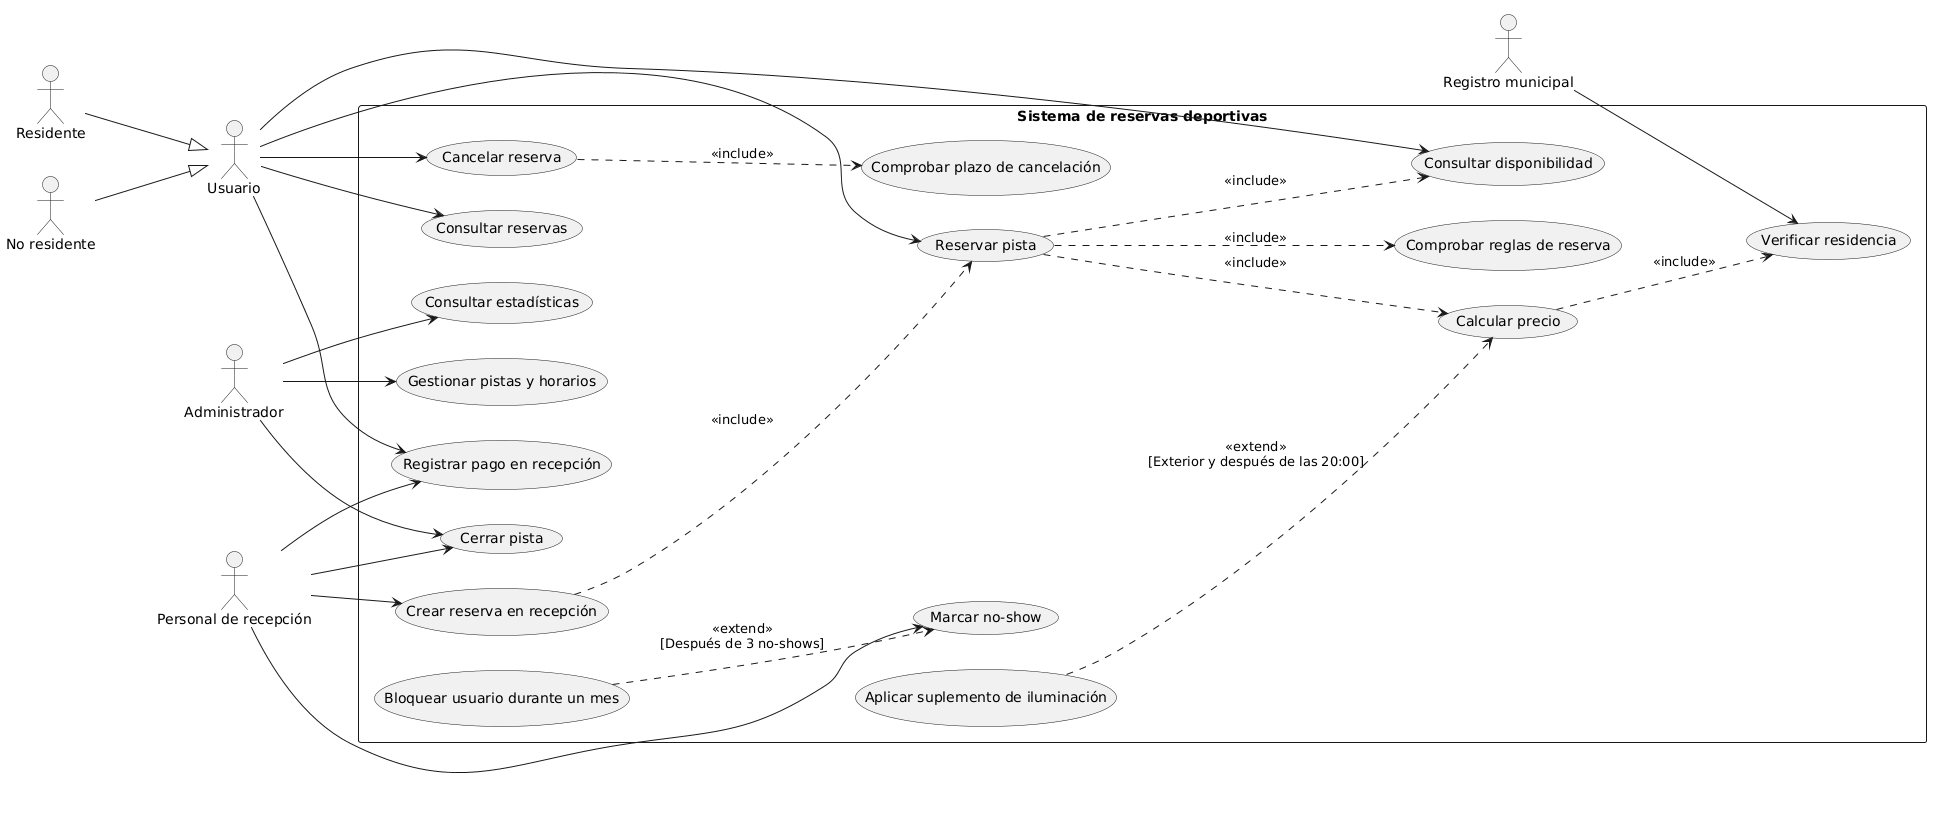

The diagram above was rendered by PlantUML. Its source (embedded in the PNG):
@startuml
left to right direction
skinparam packageStyle rectangle

actor "Usuario" as Usuario
actor "Residente" as Residente
actor "No residente" as NoResidente
actor "Personal de recepción" as Recepcion
actor "Administrador" as Admin
actor "Registro municipal" as Registro

Residente --|> Usuario
NoResidente --|> Usuario

rectangle "Sistema de reservas deportivas" {

  usecase "Consultar disponibilidad" as UC1
  usecase "Reservar pista" as UC2
  usecase "Comprobar reglas de reserva" as UC3
  usecase "Calcular precio" as UC4
  usecase "Verificar residencia" as UC5
  usecase "Aplicar suplemento de iluminación" as UC6

  usecase "Consultar reservas" as UC7
  usecase "Cancelar reserva" as UC8
  usecase "Comprobar plazo de cancelación" as UC9

  usecase "Crear reserva en recepción" as UC10
  usecase "Registrar pago en recepción" as UC11

  usecase "Marcar no-show" as UC12
  usecase "Bloquear usuario durante un mes" as UC13

  usecase "Cerrar pista" as UC14
  usecase "Consultar estadísticas" as UC15
  usecase "Gestionar pistas y horarios" as UC16
}

Usuario --> UC1
Usuario --> UC2
Usuario --> UC7
Usuario --> UC8

Recepcion --> UC10
Recepcion --> UC11
Usuario --> UC11
Recepcion --> UC12
Recepcion --> UC14

Admin --> UC14
Admin --> UC15
Admin --> UC16

Registro --> UC5

UC2 ..> UC1 : <<include>>
UC2 ..> UC3 : <<include>>
UC2 ..> UC4 : <<include>>
UC4 ..> UC5 : <<include>>

UC6 ..> UC4 : <<extend>>\n[Exterior y después de las 20:00]

UC8 ..> UC9 : <<include>>

UC10 ..> UC2 : <<include>>

UC13 ..> UC12 : <<extend>>\n[Después de 3 no-shows]
@enduml